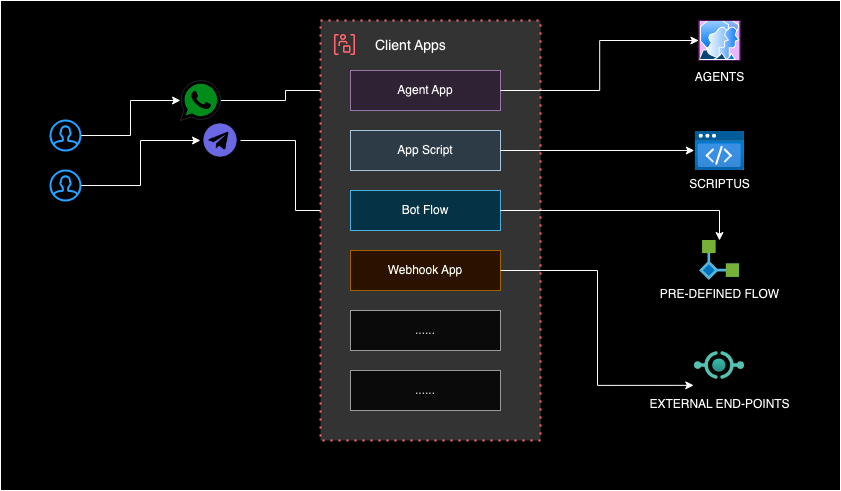

The diagram above was exported from draw.io. Its source (the exported page's mxGraphModel, read from the mxfile embedded in the PNG):
<mxGraphModel dx="954" dy="490" grid="1" gridSize="10" guides="1" tooltips="1" connect="1" arrows="1" fold="1" page="1" pageScale="1" pageWidth="827" pageHeight="1169" math="0" shadow="0">
  <root>
    <mxCell id="0" />
    <mxCell id="1" parent="0" />
    <mxCell id="JHu2SAR2hFcpWiMNd0W1-40" value="" style="rounded=0;whiteSpace=wrap;html=1;fillColor=#FFFFFF;" vertex="1" parent="1">
      <mxGeometry y="20" width="840" height="490" as="geometry" />
    </mxCell>
    <mxCell id="JHu2SAR2hFcpWiMNd0W1-37" style="edgeStyle=orthogonalEdgeStyle;rounded=0;orthogonalLoop=1;jettySize=auto;html=1;" edge="1" parent="1" source="JHu2SAR2hFcpWiMNd0W1-1" target="JHu2SAR2hFcpWiMNd0W1-2">
      <mxGeometry relative="1" as="geometry" />
    </mxCell>
    <mxCell id="JHu2SAR2hFcpWiMNd0W1-1" value="" style="html=1;verticalLabelPosition=bottom;align=center;labelBackgroundColor=#ffffff;verticalAlign=top;strokeWidth=2;strokeColor=#0080F0;shadow=0;dashed=0;shape=mxgraph.ios7.icons.user;" vertex="1" parent="1">
      <mxGeometry x="50" y="140" width="30" height="30" as="geometry" />
    </mxCell>
    <mxCell id="JHu2SAR2hFcpWiMNd0W1-32" style="edgeStyle=orthogonalEdgeStyle;rounded=0;orthogonalLoop=1;jettySize=auto;html=1;" edge="1" parent="1" source="JHu2SAR2hFcpWiMNd0W1-2" target="JHu2SAR2hFcpWiMNd0W1-24">
      <mxGeometry relative="1" as="geometry" />
    </mxCell>
    <mxCell id="JHu2SAR2hFcpWiMNd0W1-2" value="" style="dashed=0;outlineConnect=0;html=1;align=center;labelPosition=center;verticalLabelPosition=bottom;verticalAlign=top;shape=mxgraph.weblogos.whatsapp;fillColor=#00E676;strokeColor=#dddddd" vertex="1" parent="1">
      <mxGeometry x="180" y="100" width="40" height="40" as="geometry" />
    </mxCell>
    <mxCell id="JHu2SAR2hFcpWiMNd0W1-33" style="edgeStyle=orthogonalEdgeStyle;rounded=0;orthogonalLoop=1;jettySize=auto;html=1;exitX=1;exitY=0.5;exitDx=0;exitDy=0;entryX=0;entryY=0.5;entryDx=0;entryDy=0;" edge="1" parent="1" source="JHu2SAR2hFcpWiMNd0W1-3" target="JHu2SAR2hFcpWiMNd0W1-26">
      <mxGeometry relative="1" as="geometry" />
    </mxCell>
    <mxCell id="JHu2SAR2hFcpWiMNd0W1-3" value="" style="shape=image;html=1;verticalAlign=top;verticalLabelPosition=bottom;labelBackgroundColor=#ffffff;imageAspect=0;aspect=fixed;image=https://cdn1.iconfinder.com/data/icons/unicons-line-vol-6/24/telegram-128.png" vertex="1" parent="1">
      <mxGeometry x="200" y="140" width="40" height="40" as="geometry" />
    </mxCell>
    <mxCell id="JHu2SAR2hFcpWiMNd0W1-5" value="SCRIPTUS" style="image;aspect=fixed;html=1;points=[];align=center;fontSize=12;image=img/lib/azure2/preview/Static_Apps.svg;imageBackground=#757575;imageBorder=#FFFFFF;" vertex="1" parent="1">
      <mxGeometry x="693.82" y="150" width="50.37" height="40" as="geometry" />
    </mxCell>
    <mxCell id="JHu2SAR2hFcpWiMNd0W1-7" value="PRE-DEFINED FLOW" style="image;sketch=0;aspect=fixed;html=1;points=[];align=center;fontSize=12;image=img/lib/mscae/Logic_Apps_Custom_Connector.svg;" vertex="1" parent="1">
      <mxGeometry x="699.01" y="260" width="40" height="40" as="geometry" />
    </mxCell>
    <mxCell id="JHu2SAR2hFcpWiMNd0W1-10" value="AGENTS" style="image;aspect=fixed;perimeter=ellipsePerimeter;html=1;align=center;shadow=0;dashed=0;spacingTop=3;image=img/lib/active_directory/user_accounts.svg;imageBackground=#521eb3;imageBorder=#FFCCFF;" vertex="1" parent="1">
      <mxGeometry x="698.3900000000001" y="40" width="41.24" height="40" as="geometry" />
    </mxCell>
    <mxCell id="JHu2SAR2hFcpWiMNd0W1-11" value="" style="container=1;collapsible=0;expand=0;recursiveResize=0;html=1;whiteSpace=wrap;strokeColor=#FA4D56;fillColor=#CCCCCC;dashed=1;dashPattern=1 3;strokeWidth=2" vertex="1" parent="1">
      <mxGeometry x="320" y="40" width="220" height="420" as="geometry" />
    </mxCell>
    <mxCell id="JHu2SAR2hFcpWiMNd0W1-12" value="Client Apps" style="shape=rect;fillColor=none;aspect=fixed;resizable=0;labelPosition=right;verticalLabelPosition=middle;align=left;verticalAlign=middle;strokeColor=none;part=1;spacingLeft=5;fontSize=14;" vertex="1" parent="JHu2SAR2hFcpWiMNd0W1-11">
      <mxGeometry width="48" height="48" relative="1" as="geometry" />
    </mxCell>
    <mxCell id="JHu2SAR2hFcpWiMNd0W1-13" value="" style="fillColor=#FA4D56;shape=mxgraph.ibm_cloud.group--account;strokeColor=none;dashed=0;outlineConnect=0;html=1;labelPosition=center;verticalLabelPosition=bottom;verticalAlign=top;part=1;movable=0;resizable=0;rotatable=0;" vertex="1" parent="JHu2SAR2hFcpWiMNd0W1-12">
      <mxGeometry width="24" height="24" relative="1" as="geometry">
        <mxPoint x="12" y="12" as="offset" />
      </mxGeometry>
    </mxCell>
    <mxCell id="JHu2SAR2hFcpWiMNd0W1-24" value="Agent App" style="rounded=0;whiteSpace=wrap;html=1;fillColor=#e1d5e7;strokeColor=#9673a6;" vertex="1" parent="JHu2SAR2hFcpWiMNd0W1-11">
      <mxGeometry x="30" y="50" width="150" height="40" as="geometry" />
    </mxCell>
    <mxCell id="JHu2SAR2hFcpWiMNd0W1-25" value="App Script" style="rounded=0;whiteSpace=wrap;html=1;fillColor=#bac8d3;strokeColor=#23445d;" vertex="1" parent="JHu2SAR2hFcpWiMNd0W1-11">
      <mxGeometry x="30" y="110" width="150" height="40" as="geometry" />
    </mxCell>
    <mxCell id="JHu2SAR2hFcpWiMNd0W1-26" value="Bot Flow" style="rounded=0;whiteSpace=wrap;html=1;fillColor=#b1ddf0;strokeColor=#10739e;" vertex="1" parent="JHu2SAR2hFcpWiMNd0W1-11">
      <mxGeometry x="30" y="170" width="150" height="40" as="geometry" />
    </mxCell>
    <mxCell id="JHu2SAR2hFcpWiMNd0W1-30" value="Webhook App" style="rounded=0;whiteSpace=wrap;html=1;fillColor=#ffe6cc;strokeColor=#d79b00;" vertex="1" parent="JHu2SAR2hFcpWiMNd0W1-11">
      <mxGeometry x="30" y="230" width="150" height="40" as="geometry" />
    </mxCell>
    <mxCell id="JHu2SAR2hFcpWiMNd0W1-34" value="......" style="rounded=0;whiteSpace=wrap;html=1;fillColor=#f5f5f5;strokeColor=#666666;fontColor=#333333;" vertex="1" parent="JHu2SAR2hFcpWiMNd0W1-11">
      <mxGeometry x="30" y="290" width="150" height="40" as="geometry" />
    </mxCell>
    <mxCell id="JHu2SAR2hFcpWiMNd0W1-35" value="......" style="rounded=0;whiteSpace=wrap;html=1;fillColor=#f5f5f5;strokeColor=#666666;fontColor=#333333;" vertex="1" parent="JHu2SAR2hFcpWiMNd0W1-11">
      <mxGeometry x="30" y="350" width="150" height="40" as="geometry" />
    </mxCell>
    <mxCell id="JHu2SAR2hFcpWiMNd0W1-23" value="EXTERNAL END-POINTS" style="image;aspect=fixed;html=1;points=[];align=center;fontSize=12;image=img/lib/azure2/other/API_Proxy.svg;" vertex="1" parent="1">
      <mxGeometry x="694.01" y="360" width="50" height="50" as="geometry" />
    </mxCell>
    <mxCell id="JHu2SAR2hFcpWiMNd0W1-27" style="edgeStyle=orthogonalEdgeStyle;rounded=0;orthogonalLoop=1;jettySize=auto;html=1;exitX=1;exitY=0.5;exitDx=0;exitDy=0;" edge="1" parent="1" source="JHu2SAR2hFcpWiMNd0W1-26" target="JHu2SAR2hFcpWiMNd0W1-7">
      <mxGeometry relative="1" as="geometry" />
    </mxCell>
    <mxCell id="JHu2SAR2hFcpWiMNd0W1-28" style="edgeStyle=orthogonalEdgeStyle;rounded=0;orthogonalLoop=1;jettySize=auto;html=1;" edge="1" parent="1" source="JHu2SAR2hFcpWiMNd0W1-25" target="JHu2SAR2hFcpWiMNd0W1-5">
      <mxGeometry relative="1" as="geometry" />
    </mxCell>
    <mxCell id="JHu2SAR2hFcpWiMNd0W1-29" style="edgeStyle=orthogonalEdgeStyle;rounded=0;orthogonalLoop=1;jettySize=auto;html=1;entryX=0;entryY=0.5;entryDx=0;entryDy=0;" edge="1" parent="1" source="JHu2SAR2hFcpWiMNd0W1-24" target="JHu2SAR2hFcpWiMNd0W1-10">
      <mxGeometry relative="1" as="geometry" />
    </mxCell>
    <mxCell id="JHu2SAR2hFcpWiMNd0W1-31" style="edgeStyle=orthogonalEdgeStyle;rounded=0;orthogonalLoop=1;jettySize=auto;html=1;entryX=-0.015;entryY=0.897;entryDx=0;entryDy=0;entryPerimeter=0;" edge="1" parent="1" source="JHu2SAR2hFcpWiMNd0W1-30" target="JHu2SAR2hFcpWiMNd0W1-23">
      <mxGeometry relative="1" as="geometry" />
    </mxCell>
    <mxCell id="JHu2SAR2hFcpWiMNd0W1-39" style="edgeStyle=orthogonalEdgeStyle;rounded=0;orthogonalLoop=1;jettySize=auto;html=1;entryX=0;entryY=0.5;entryDx=0;entryDy=0;" edge="1" parent="1" source="JHu2SAR2hFcpWiMNd0W1-38" target="JHu2SAR2hFcpWiMNd0W1-3">
      <mxGeometry relative="1" as="geometry" />
    </mxCell>
    <mxCell id="JHu2SAR2hFcpWiMNd0W1-38" value="" style="html=1;verticalLabelPosition=bottom;align=center;labelBackgroundColor=#ffffff;verticalAlign=top;strokeWidth=2;strokeColor=#0080F0;shadow=0;dashed=0;shape=mxgraph.ios7.icons.user;" vertex="1" parent="1">
      <mxGeometry x="50" y="190" width="30" height="30" as="geometry" />
    </mxCell>
  </root>
</mxGraphModel>